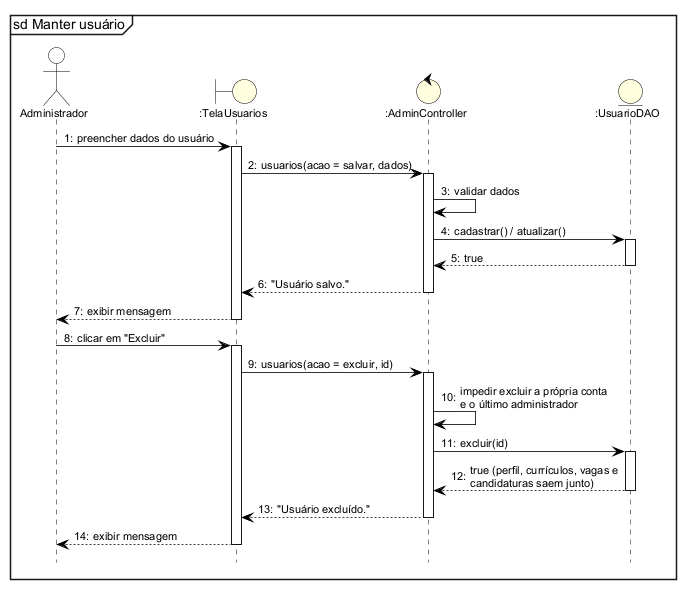

The diagram above was rendered by PlantUML. Its source (embedded in the PNG):
@startuml
!include estilo.iuml
mainframe sd Manter usuário
autonumber "0:"
hide footbox

actor Administrador as A
boundary ":TelaUsuarios" as T
control ":AdminController" as C
entity ":UsuarioDAO" as D
A -> T ++ : preencher dados do usuário
T -> C ++ : usuarios(acao = salvar, dados)
C -> C : validar dados
C -> D ++ : cadastrar() / atualizar()
D --> C -- : true
C --> T -- : "Usuário salvo."
T --> A -- : exibir mensagem
A -> T ++ : clicar em "Excluir"
T -> C ++ : usuarios(acao = excluir, id)
C -> C : impedir excluir a própria conta\ne o último administrador
C -> D ++ : excluir(id)
D --> C -- : true (perfil, currículos, vagas e\ncandidaturas saem junto)
C --> T -- : "Usuário excluído."
T --> A -- : exibir mensagem
@enduml